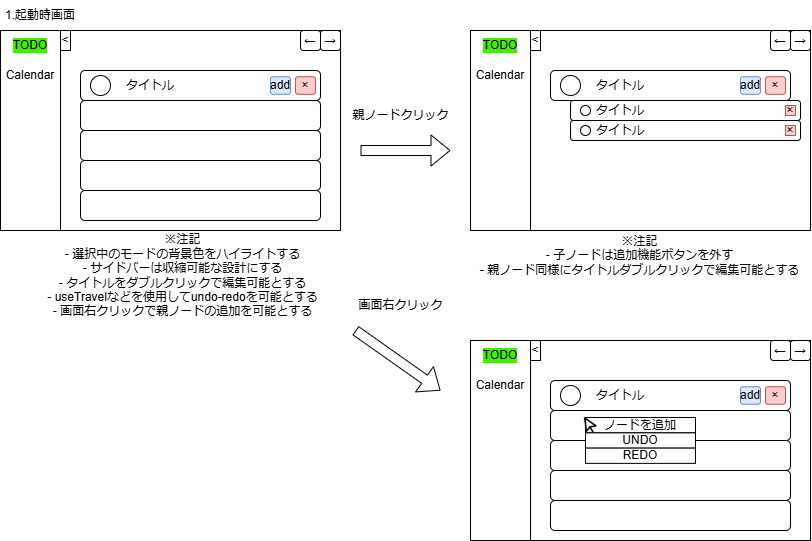

The diagram above was exported from draw.io. Its source (the exported page's mxGraphModel, read from the mxfile embedded in the PNG):
<mxGraphModel dx="567" dy="327" grid="1" gridSize="10" guides="1" tooltips="1" connect="1" arrows="1" fold="1" page="1" pageScale="1" pageWidth="1169" pageHeight="1654" math="0" shadow="0">
  <root>
    <mxCell id="0" />
    <mxCell id="1" parent="0" />
    <mxCell id="3Ojh7WfNkR-TGC--1LN3-1" value="" style="rounded=0;whiteSpace=wrap;html=1;" vertex="1" parent="1">
      <mxGeometry x="40" y="40" width="340" height="200" as="geometry" />
    </mxCell>
    <mxCell id="3Ojh7WfNkR-TGC--1LN3-3" value="" style="rounded=0;whiteSpace=wrap;html=1;" vertex="1" parent="1">
      <mxGeometry x="40" y="40" width="60" height="200" as="geometry" />
    </mxCell>
    <mxCell id="3Ojh7WfNkR-TGC--1LN3-4" value="TODO" style="text;html=1;align=center;verticalAlign=middle;whiteSpace=wrap;rounded=0;labelBackgroundColor=light-dark(#40f000, #ededed);" vertex="1" parent="1">
      <mxGeometry x="40" y="40" width="60" height="30" as="geometry" />
    </mxCell>
    <mxCell id="3Ojh7WfNkR-TGC--1LN3-6" value="Calendar" style="text;html=1;align=center;verticalAlign=middle;whiteSpace=wrap;rounded=0;" vertex="1" parent="1">
      <mxGeometry x="40" y="70" width="60" height="30" as="geometry" />
    </mxCell>
    <mxCell id="3Ojh7WfNkR-TGC--1LN3-7" value="&amp;lt;" style="rounded=0;whiteSpace=wrap;html=1;" vertex="1" parent="1">
      <mxGeometry x="100" y="40" width="10" height="20" as="geometry" />
    </mxCell>
    <mxCell id="3Ojh7WfNkR-TGC--1LN3-9" value="※注記&lt;br&gt;- 選択中のモードの背景色をハイライトする&lt;div&gt;- サイドバーは収縮可能な設計にする&lt;/div&gt;&lt;div&gt;- タイトルをダブルクリックで編集可能とする&lt;br&gt;- useTravelなどを使用してundo-redoを可能とする&lt;br&gt;- 画面右クリックで親ノードの追加を可能とする&lt;/div&gt;" style="text;html=1;align=center;verticalAlign=middle;whiteSpace=wrap;rounded=0;" vertex="1" parent="1">
      <mxGeometry x="75" y="270" width="295" height="30" as="geometry" />
    </mxCell>
    <mxCell id="3Ojh7WfNkR-TGC--1LN3-10" value="1.起動時画面" style="text;html=1;align=center;verticalAlign=middle;whiteSpace=wrap;rounded=0;" vertex="1" parent="1">
      <mxGeometry x="40" y="10" width="80" height="30" as="geometry" />
    </mxCell>
    <mxCell id="3Ojh7WfNkR-TGC--1LN3-12" value="" style="rounded=1;whiteSpace=wrap;html=1;" vertex="1" parent="1">
      <mxGeometry x="120" y="80" width="240" height="30" as="geometry" />
    </mxCell>
    <mxCell id="3Ojh7WfNkR-TGC--1LN3-13" value="" style="rounded=1;whiteSpace=wrap;html=1;" vertex="1" parent="1">
      <mxGeometry x="120" y="110" width="240" height="30" as="geometry" />
    </mxCell>
    <mxCell id="3Ojh7WfNkR-TGC--1LN3-14" value="" style="rounded=1;whiteSpace=wrap;html=1;" vertex="1" parent="1">
      <mxGeometry x="120" y="140" width="240" height="30" as="geometry" />
    </mxCell>
    <mxCell id="3Ojh7WfNkR-TGC--1LN3-15" value="" style="rounded=1;whiteSpace=wrap;html=1;" vertex="1" parent="1">
      <mxGeometry x="120" y="170" width="240" height="30" as="geometry" />
    </mxCell>
    <mxCell id="3Ojh7WfNkR-TGC--1LN3-16" value="" style="rounded=1;whiteSpace=wrap;html=1;" vertex="1" parent="1">
      <mxGeometry x="120" y="200" width="240" height="30" as="geometry" />
    </mxCell>
    <mxCell id="3Ojh7WfNkR-TGC--1LN3-17" value="" style="ellipse;whiteSpace=wrap;html=1;aspect=fixed;" vertex="1" parent="1">
      <mxGeometry x="130" y="85" width="20" height="20" as="geometry" />
    </mxCell>
    <mxCell id="3Ojh7WfNkR-TGC--1LN3-18" value="タイトル" style="text;html=1;align=center;verticalAlign=middle;whiteSpace=wrap;rounded=0;" vertex="1" parent="1">
      <mxGeometry x="160" y="80" width="60" height="30" as="geometry" />
    </mxCell>
    <mxCell id="3Ojh7WfNkR-TGC--1LN3-22" value="×" style="rounded=1;whiteSpace=wrap;html=1;fillColor=#f8cecc;strokeColor=#b85450;" vertex="1" parent="1">
      <mxGeometry x="335" y="86.25" width="20" height="17.5" as="geometry" />
    </mxCell>
    <mxCell id="3Ojh7WfNkR-TGC--1LN3-24" value="add" style="rounded=1;whiteSpace=wrap;html=1;fillColor=#dae8fc;strokeColor=#6c8ebf;" vertex="1" parent="1">
      <mxGeometry x="310" y="86.25" width="20" height="17.5" as="geometry" />
    </mxCell>
    <mxCell id="3Ojh7WfNkR-TGC--1LN3-26" value="←" style="rounded=1;whiteSpace=wrap;html=1;" vertex="1" parent="1">
      <mxGeometry x="340" y="40" width="20" height="20" as="geometry" />
    </mxCell>
    <mxCell id="3Ojh7WfNkR-TGC--1LN3-27" value="→" style="rounded=1;whiteSpace=wrap;html=1;" vertex="1" parent="1">
      <mxGeometry x="360" y="40" width="20" height="20" as="geometry" />
    </mxCell>
    <mxCell id="3Ojh7WfNkR-TGC--1LN3-29" value="" style="shape=flexArrow;endArrow=classic;html=1;rounded=0;" edge="1" parent="1">
      <mxGeometry width="50" height="50" relative="1" as="geometry">
        <mxPoint x="400" y="160" as="sourcePoint" />
        <mxPoint x="490" y="160" as="targetPoint" />
      </mxGeometry>
    </mxCell>
    <mxCell id="3Ojh7WfNkR-TGC--1LN3-30" value="親ノードクリック" style="text;html=1;align=center;verticalAlign=middle;resizable=0;points=[];autosize=1;strokeColor=none;fillColor=none;" vertex="1" parent="1">
      <mxGeometry x="380" y="110" width="120" height="30" as="geometry" />
    </mxCell>
    <mxCell id="3Ojh7WfNkR-TGC--1LN3-31" value="" style="rounded=0;whiteSpace=wrap;html=1;" vertex="1" parent="1">
      <mxGeometry x="510" y="40" width="340" height="200" as="geometry" />
    </mxCell>
    <mxCell id="3Ojh7WfNkR-TGC--1LN3-32" value="" style="rounded=0;whiteSpace=wrap;html=1;" vertex="1" parent="1">
      <mxGeometry x="510" y="40" width="60" height="200" as="geometry" />
    </mxCell>
    <mxCell id="3Ojh7WfNkR-TGC--1LN3-33" value="TODO" style="text;html=1;align=center;verticalAlign=middle;whiteSpace=wrap;rounded=0;labelBackgroundColor=light-dark(#40f000, #ededed);" vertex="1" parent="1">
      <mxGeometry x="510" y="40" width="60" height="30" as="geometry" />
    </mxCell>
    <mxCell id="3Ojh7WfNkR-TGC--1LN3-34" value="Calendar" style="text;html=1;align=center;verticalAlign=middle;whiteSpace=wrap;rounded=0;" vertex="1" parent="1">
      <mxGeometry x="510" y="70" width="60" height="30" as="geometry" />
    </mxCell>
    <mxCell id="3Ojh7WfNkR-TGC--1LN3-35" value="&amp;lt;" style="rounded=0;whiteSpace=wrap;html=1;" vertex="1" parent="1">
      <mxGeometry x="570" y="40" width="10" height="20" as="geometry" />
    </mxCell>
    <mxCell id="3Ojh7WfNkR-TGC--1LN3-36" value="" style="rounded=1;whiteSpace=wrap;html=1;" vertex="1" parent="1">
      <mxGeometry x="590" y="80" width="240" height="30" as="geometry" />
    </mxCell>
    <mxCell id="3Ojh7WfNkR-TGC--1LN3-41" value="" style="ellipse;whiteSpace=wrap;html=1;aspect=fixed;" vertex="1" parent="1">
      <mxGeometry x="600" y="85" width="20" height="20" as="geometry" />
    </mxCell>
    <mxCell id="3Ojh7WfNkR-TGC--1LN3-42" value="タイトル" style="text;html=1;align=center;verticalAlign=middle;whiteSpace=wrap;rounded=0;" vertex="1" parent="1">
      <mxGeometry x="630" y="80" width="60" height="30" as="geometry" />
    </mxCell>
    <mxCell id="3Ojh7WfNkR-TGC--1LN3-43" value="×" style="rounded=1;whiteSpace=wrap;html=1;fillColor=#f8cecc;strokeColor=#b85450;" vertex="1" parent="1">
      <mxGeometry x="805" y="86.25" width="20" height="17.5" as="geometry" />
    </mxCell>
    <mxCell id="3Ojh7WfNkR-TGC--1LN3-44" value="add" style="rounded=1;whiteSpace=wrap;html=1;fillColor=#dae8fc;strokeColor=#6c8ebf;" vertex="1" parent="1">
      <mxGeometry x="780" y="86.25" width="20" height="17.5" as="geometry" />
    </mxCell>
    <mxCell id="3Ojh7WfNkR-TGC--1LN3-45" value="←" style="rounded=1;whiteSpace=wrap;html=1;" vertex="1" parent="1">
      <mxGeometry x="810" y="40" width="20" height="20" as="geometry" />
    </mxCell>
    <mxCell id="3Ojh7WfNkR-TGC--1LN3-46" value="→" style="rounded=1;whiteSpace=wrap;html=1;" vertex="1" parent="1">
      <mxGeometry x="830" y="40" width="20" height="20" as="geometry" />
    </mxCell>
    <mxCell id="3Ojh7WfNkR-TGC--1LN3-47" value="" style="rounded=1;whiteSpace=wrap;html=1;" vertex="1" parent="1">
      <mxGeometry x="610" y="110" width="230" height="20" as="geometry" />
    </mxCell>
    <mxCell id="3Ojh7WfNkR-TGC--1LN3-48" value="" style="ellipse;whiteSpace=wrap;html=1;aspect=fixed;" vertex="1" parent="1">
      <mxGeometry x="620" y="115" width="10" height="10" as="geometry" />
    </mxCell>
    <mxCell id="3Ojh7WfNkR-TGC--1LN3-49" value="タイトル" style="text;html=1;align=center;verticalAlign=middle;whiteSpace=wrap;rounded=0;" vertex="1" parent="1">
      <mxGeometry x="630" y="105" width="60" height="30" as="geometry" />
    </mxCell>
    <mxCell id="3Ojh7WfNkR-TGC--1LN3-51" value="×" style="rounded=1;whiteSpace=wrap;html=1;fillColor=#f8cecc;strokeColor=#b85450;arcSize=0;" vertex="1" parent="1">
      <mxGeometry x="825" y="115" width="10" height="10" as="geometry" />
    </mxCell>
    <mxCell id="3Ojh7WfNkR-TGC--1LN3-53" value="" style="rounded=1;whiteSpace=wrap;html=1;" vertex="1" parent="1">
      <mxGeometry x="610" y="130" width="230" height="20" as="geometry" />
    </mxCell>
    <mxCell id="3Ojh7WfNkR-TGC--1LN3-54" value="タイトル" style="text;html=1;align=center;verticalAlign=middle;whiteSpace=wrap;rounded=0;" vertex="1" parent="1">
      <mxGeometry x="630" y="125" width="60" height="30" as="geometry" />
    </mxCell>
    <mxCell id="3Ojh7WfNkR-TGC--1LN3-55" value="×" style="rounded=1;whiteSpace=wrap;html=1;fillColor=#f8cecc;strokeColor=#b85450;arcSize=0;" vertex="1" parent="1">
      <mxGeometry x="825" y="135" width="10" height="10" as="geometry" />
    </mxCell>
    <mxCell id="3Ojh7WfNkR-TGC--1LN3-56" value="" style="ellipse;whiteSpace=wrap;html=1;aspect=fixed;" vertex="1" parent="1">
      <mxGeometry x="620" y="135" width="10" height="10" as="geometry" />
    </mxCell>
    <mxCell id="3Ojh7WfNkR-TGC--1LN3-57" value="※注記&lt;br&gt;- 子ノードは追加機能ボタンを外す&lt;div&gt;- 親ノード同様にタイトルダブルクリックで編集可能とする&lt;/div&gt;" style="text;html=1;align=center;verticalAlign=middle;whiteSpace=wrap;rounded=0;" vertex="1" parent="1">
      <mxGeometry x="516.25" y="250" width="327.5" height="30" as="geometry" />
    </mxCell>
    <mxCell id="3Ojh7WfNkR-TGC--1LN3-58" value="" style="shape=flexArrow;endArrow=classic;html=1;rounded=0;" edge="1" parent="1">
      <mxGeometry width="50" height="50" relative="1" as="geometry">
        <mxPoint x="395" y="340" as="sourcePoint" />
        <mxPoint x="480" y="400" as="targetPoint" />
      </mxGeometry>
    </mxCell>
    <mxCell id="3Ojh7WfNkR-TGC--1LN3-59" value="画面右クリック" style="text;html=1;align=center;verticalAlign=middle;resizable=0;points=[];autosize=1;strokeColor=none;fillColor=none;" vertex="1" parent="1">
      <mxGeometry x="385" y="300" width="110" height="30" as="geometry" />
    </mxCell>
    <mxCell id="3Ojh7WfNkR-TGC--1LN3-60" value="" style="rounded=0;whiteSpace=wrap;html=1;" vertex="1" parent="1">
      <mxGeometry x="510" y="350" width="340" height="200" as="geometry" />
    </mxCell>
    <mxCell id="3Ojh7WfNkR-TGC--1LN3-61" value="" style="rounded=0;whiteSpace=wrap;html=1;" vertex="1" parent="1">
      <mxGeometry x="510" y="350" width="60" height="200" as="geometry" />
    </mxCell>
    <mxCell id="3Ojh7WfNkR-TGC--1LN3-62" value="TODO" style="text;html=1;align=center;verticalAlign=middle;whiteSpace=wrap;rounded=0;labelBackgroundColor=light-dark(#40f000, #ededed);" vertex="1" parent="1">
      <mxGeometry x="510" y="350" width="60" height="30" as="geometry" />
    </mxCell>
    <mxCell id="3Ojh7WfNkR-TGC--1LN3-63" value="Calendar" style="text;html=1;align=center;verticalAlign=middle;whiteSpace=wrap;rounded=0;" vertex="1" parent="1">
      <mxGeometry x="510" y="380" width="60" height="30" as="geometry" />
    </mxCell>
    <mxCell id="3Ojh7WfNkR-TGC--1LN3-64" value="&amp;lt;" style="rounded=0;whiteSpace=wrap;html=1;" vertex="1" parent="1">
      <mxGeometry x="570" y="350" width="10" height="20" as="geometry" />
    </mxCell>
    <mxCell id="3Ojh7WfNkR-TGC--1LN3-66" value="" style="rounded=1;whiteSpace=wrap;html=1;" vertex="1" parent="1">
      <mxGeometry x="590" y="390" width="240" height="30" as="geometry" />
    </mxCell>
    <mxCell id="3Ojh7WfNkR-TGC--1LN3-67" value="" style="rounded=1;whiteSpace=wrap;html=1;" vertex="1" parent="1">
      <mxGeometry x="590" y="420" width="240" height="30" as="geometry" />
    </mxCell>
    <mxCell id="3Ojh7WfNkR-TGC--1LN3-68" value="" style="rounded=1;whiteSpace=wrap;html=1;" vertex="1" parent="1">
      <mxGeometry x="590" y="450" width="240" height="30" as="geometry" />
    </mxCell>
    <mxCell id="3Ojh7WfNkR-TGC--1LN3-69" value="" style="rounded=1;whiteSpace=wrap;html=1;" vertex="1" parent="1">
      <mxGeometry x="590" y="480" width="240" height="30" as="geometry" />
    </mxCell>
    <mxCell id="3Ojh7WfNkR-TGC--1LN3-70" value="" style="rounded=1;whiteSpace=wrap;html=1;" vertex="1" parent="1">
      <mxGeometry x="590" y="510" width="240" height="30" as="geometry" />
    </mxCell>
    <mxCell id="3Ojh7WfNkR-TGC--1LN3-71" value="" style="ellipse;whiteSpace=wrap;html=1;aspect=fixed;" vertex="1" parent="1">
      <mxGeometry x="600" y="395" width="20" height="20" as="geometry" />
    </mxCell>
    <mxCell id="3Ojh7WfNkR-TGC--1LN3-72" value="タイトル" style="text;html=1;align=center;verticalAlign=middle;whiteSpace=wrap;rounded=0;" vertex="1" parent="1">
      <mxGeometry x="630" y="390" width="60" height="30" as="geometry" />
    </mxCell>
    <mxCell id="3Ojh7WfNkR-TGC--1LN3-73" value="×" style="rounded=1;whiteSpace=wrap;html=1;fillColor=#f8cecc;strokeColor=#b85450;" vertex="1" parent="1">
      <mxGeometry x="805" y="396.25" width="20" height="17.5" as="geometry" />
    </mxCell>
    <mxCell id="3Ojh7WfNkR-TGC--1LN3-74" value="add" style="rounded=1;whiteSpace=wrap;html=1;fillColor=#dae8fc;strokeColor=#6c8ebf;" vertex="1" parent="1">
      <mxGeometry x="780" y="396.25" width="20" height="17.5" as="geometry" />
    </mxCell>
    <mxCell id="3Ojh7WfNkR-TGC--1LN3-75" value="←" style="rounded=1;whiteSpace=wrap;html=1;" vertex="1" parent="1">
      <mxGeometry x="810" y="350" width="20" height="20" as="geometry" />
    </mxCell>
    <mxCell id="3Ojh7WfNkR-TGC--1LN3-76" value="→" style="rounded=1;whiteSpace=wrap;html=1;" vertex="1" parent="1">
      <mxGeometry x="830" y="350" width="20" height="20" as="geometry" />
    </mxCell>
    <mxCell id="3Ojh7WfNkR-TGC--1LN3-77" value="" style="rounded=0;whiteSpace=wrap;html=1;" vertex="1" parent="1">
      <mxGeometry x="625" y="428.25" width="110" height="41.75" as="geometry" />
    </mxCell>
    <mxCell id="3Ojh7WfNkR-TGC--1LN3-80" value="ノードを追加" style="rounded=0;whiteSpace=wrap;html=1;" vertex="1" parent="1">
      <mxGeometry x="625" y="427" width="110" height="15.25" as="geometry" />
    </mxCell>
    <mxCell id="3Ojh7WfNkR-TGC--1LN3-78" value="" style="shape=image;html=1;verticalAlign=top;verticalLabelPosition=bottom;labelBackgroundColor=#ffffff;imageAspect=0;aspect=fixed;image=https://cdn2.iconfinder.com/data/icons/boxicons-regular-vol-3/24/bx-pointer-128.png" vertex="1" parent="1">
      <mxGeometry x="620" y="425.5" width="19" height="19" as="geometry" />
    </mxCell>
    <mxCell id="3Ojh7WfNkR-TGC--1LN3-81" value="UNDO" style="rounded=0;whiteSpace=wrap;html=1;" vertex="1" parent="1">
      <mxGeometry x="625" y="442.38" width="110" height="15.25" as="geometry" />
    </mxCell>
    <mxCell id="3Ojh7WfNkR-TGC--1LN3-82" value="REDO" style="rounded=0;whiteSpace=wrap;html=1;" vertex="1" parent="1">
      <mxGeometry x="625" y="457.63" width="110" height="15.25" as="geometry" />
    </mxCell>
  </root>
</mxGraphModel>